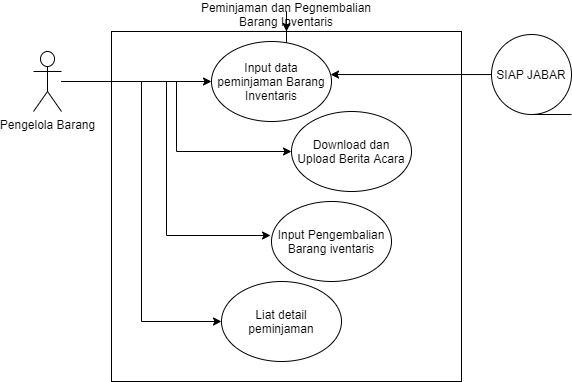

The diagram above was exported from draw.io. Its source (the exported page's mxGraphModel, read from the mxfile embedded in the PNG):
<mxGraphModel dx="868" dy="435" grid="1" gridSize="10" guides="1" tooltips="1" connect="1" arrows="1" fold="1" page="1" pageScale="1" pageWidth="850" pageHeight="1100" math="0" shadow="0">
  <root>
    <mxCell id="0" />
    <mxCell id="1" parent="0" />
    <mxCell id="aPQ-Mk0kdJCbAQag7pPX-1" value="" style="whiteSpace=wrap;html=1;aspect=fixed;" vertex="1" parent="1">
      <mxGeometry x="170" y="120" width="350" height="350" as="geometry" />
    </mxCell>
    <mxCell id="aPQ-Mk0kdJCbAQag7pPX-12" style="edgeStyle=orthogonalEdgeStyle;rounded=0;orthogonalLoop=1;jettySize=auto;html=1;entryX=0;entryY=0.5;entryDx=0;entryDy=0;" edge="1" parent="1" source="aPQ-Mk0kdJCbAQag7pPX-2" target="aPQ-Mk0kdJCbAQag7pPX-6">
      <mxGeometry relative="1" as="geometry" />
    </mxCell>
    <mxCell id="aPQ-Mk0kdJCbAQag7pPX-13" style="edgeStyle=orthogonalEdgeStyle;rounded=0;orthogonalLoop=1;jettySize=auto;html=1;" edge="1" parent="1" source="aPQ-Mk0kdJCbAQag7pPX-2" target="aPQ-Mk0kdJCbAQag7pPX-7">
      <mxGeometry relative="1" as="geometry" />
    </mxCell>
    <mxCell id="aPQ-Mk0kdJCbAQag7pPX-14" style="edgeStyle=orthogonalEdgeStyle;rounded=0;orthogonalLoop=1;jettySize=auto;html=1;entryX=-0.008;entryY=0.425;entryDx=0;entryDy=0;entryPerimeter=0;" edge="1" parent="1" source="aPQ-Mk0kdJCbAQag7pPX-2" target="aPQ-Mk0kdJCbAQag7pPX-8">
      <mxGeometry relative="1" as="geometry" />
    </mxCell>
    <mxCell id="aPQ-Mk0kdJCbAQag7pPX-15" style="edgeStyle=orthogonalEdgeStyle;rounded=0;orthogonalLoop=1;jettySize=auto;html=1;entryX=0;entryY=0.5;entryDx=0;entryDy=0;" edge="1" parent="1" source="aPQ-Mk0kdJCbAQag7pPX-2" target="aPQ-Mk0kdJCbAQag7pPX-11">
      <mxGeometry relative="1" as="geometry" />
    </mxCell>
    <mxCell id="aPQ-Mk0kdJCbAQag7pPX-2" value="Pengelola Barang" style="shape=umlActor;verticalLabelPosition=bottom;verticalAlign=top;html=1;outlineConnect=0;" vertex="1" parent="1">
      <mxGeometry x="92" y="140" width="28" height="60" as="geometry" />
    </mxCell>
    <mxCell id="aPQ-Mk0kdJCbAQag7pPX-4" value="" style="edgeStyle=orthogonalEdgeStyle;rounded=0;orthogonalLoop=1;jettySize=auto;html=1;" edge="1" parent="1" source="aPQ-Mk0kdJCbAQag7pPX-3" target="aPQ-Mk0kdJCbAQag7pPX-1">
      <mxGeometry relative="1" as="geometry" />
    </mxCell>
    <mxCell id="aPQ-Mk0kdJCbAQag7pPX-3" value="Peminjaman dan Pegnembalian Barang Inventaris" style="text;html=1;strokeColor=none;fillColor=none;align=center;verticalAlign=middle;whiteSpace=wrap;rounded=0;" vertex="1" parent="1">
      <mxGeometry x="250" y="93" width="190" height="20" as="geometry" />
    </mxCell>
    <mxCell id="aPQ-Mk0kdJCbAQag7pPX-6" value="Input data peminjaman Barang Inventaris" style="ellipse;whiteSpace=wrap;html=1;" vertex="1" parent="1">
      <mxGeometry x="270" y="130" width="120" height="80" as="geometry" />
    </mxCell>
    <mxCell id="aPQ-Mk0kdJCbAQag7pPX-7" value="Download dan Upload Berita Acara" style="ellipse;whiteSpace=wrap;html=1;" vertex="1" parent="1">
      <mxGeometry x="350" y="200" width="120" height="80" as="geometry" />
    </mxCell>
    <mxCell id="aPQ-Mk0kdJCbAQag7pPX-8" value="Input Pengembalian Barang iventaris" style="ellipse;whiteSpace=wrap;html=1;" vertex="1" parent="1">
      <mxGeometry x="330" y="290" width="120" height="80" as="geometry" />
    </mxCell>
    <mxCell id="aPQ-Mk0kdJCbAQag7pPX-11" value="Liat detail peminjaman" style="ellipse;whiteSpace=wrap;html=1;" vertex="1" parent="1">
      <mxGeometry x="280" y="370" width="120" height="80" as="geometry" />
    </mxCell>
    <mxCell id="aPQ-Mk0kdJCbAQag7pPX-17" style="edgeStyle=orthogonalEdgeStyle;rounded=0;orthogonalLoop=1;jettySize=auto;html=1;entryX=0.992;entryY=0.413;entryDx=0;entryDy=0;entryPerimeter=0;" edge="1" parent="1" source="aPQ-Mk0kdJCbAQag7pPX-16" target="aPQ-Mk0kdJCbAQag7pPX-6">
      <mxGeometry relative="1" as="geometry" />
    </mxCell>
    <mxCell id="aPQ-Mk0kdJCbAQag7pPX-16" value="SIAP JABAR" style="shape=tapeData;whiteSpace=wrap;html=1;perimeter=ellipsePerimeter;" vertex="1" parent="1">
      <mxGeometry x="550" y="123" width="80" height="80" as="geometry" />
    </mxCell>
  </root>
</mxGraphModel>